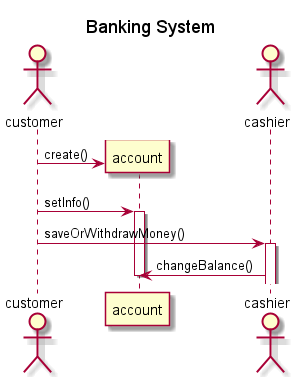

The diagram above was rendered by PlantUML. Its source (embedded in the PNG):
@startuml BankingSystem
title Banking System
actor customer    
customer -> account **: create()
customer -> account : setInfo()
activate account        
actor cashier     
customer -> cashier: saveOrWithdrawMoney()
activate cashier  
cashier -> account : changeBalance()
deactivate account
@enduml